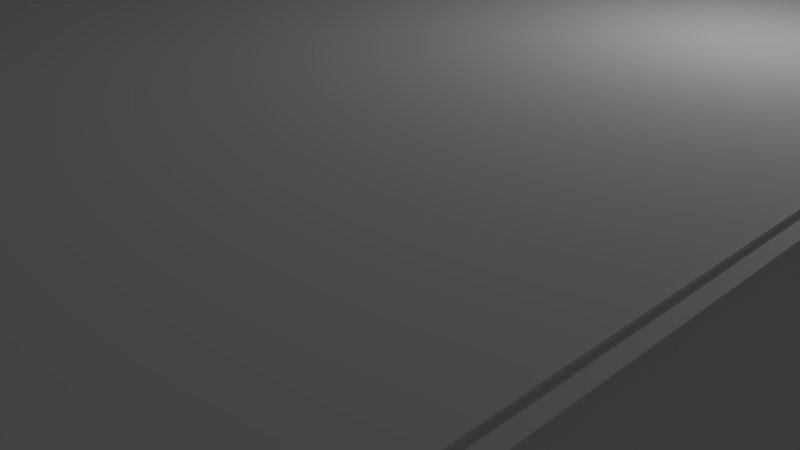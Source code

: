 # Source: house.blend  (saved by Blender 2.80.75; exported with 4.5.12 LTS)
import bpy
from mathutils import Matrix  # noqa: F401  (used for matrix-valued properties, if any)

bpy.ops.wm.read_factory_settings(use_empty=True)
scene = bpy.context.scene
scene.name = 'Scene'

# ---- collections
col_collection_1 = bpy.data.collections.new('Collection 1'); scene.collection.children.link(col_collection_1)

# ---- materials (node trees are filled in below, after node groups)
mat_material = bpy.data.materials.new('Material')
mat_material.alpha_threshold = 0.0
mat_material.use_transparent_shadow = False
mat_material.roughness = 0.5
mat_material.line_color = (0.0, 0.0, 0.0, 1.0)

# ---- material node trees

# ---- world
world_world = bpy.data.worlds.new('World'); scene.world = world_world
world_world.color = (0.05088, 0.05088, 0.05088)
world_world.use_sun_shadow = False
world_world.sun_shadow_jitter_overblur = 0.0
world_world.cycles.sampling_method = 'MANUAL'
world_world.cycles.sample_map_resolution = 256

# ---- cameras
cam_camera = bpy.data.cameras.new('Camera')
cam_camera.clip_end = 100.0
cam_camera.lens = 35.0
cam_camera.sensor_width = 32.0
cam_camera.sensor_height = 18.0
cam_camera.ortho_scale = 7.314
cam_camera.dof.focus_distance = 0.0
cam_camera.dof.aperture_fstop = 128.0

# ---- lights
light_lamp = bpy.data.lights.new('Lamp', 'POINT')
light_lamp.transmission_factor = 0.0
light_lamp.cutoff_distance = 30.0
light_lamp.energy = 100.0
light_lamp.shadow_buffer_clip_start = 1.001
light_lamp.shadow_soft_size = 0.1
light_lamp.shadow_maximum_resolution = 0.006
light_lamp.use_absolute_resolution = True
light_lamp.cycles.use_multiple_importance_sampling = False

# ---- meshes
me_cube = bpy.data.meshes.new('Cube')
me_cube.from_pydata([(1.0, 1.0, -1.0), (1.0, -1.0, -1.0), (-1.0, -1.0, -1.0), (-1.0, 1.0, -1.0), (1.0, 1.0, 1.0), (1.0, -1.0, 1.0), (-1.0, -1.0, 1.0), (-1.0, 1.0, 1.0), (-0.3161, 1.0, -1.0), (-0.5884, 1.0, -1.0), (-0.3161, -1.0, -1.0), (-0.5884, -1.0, -1.0), (-0.3161, 1.0, 1.0), (-0.5884, 1.0, 1.0), (-0.3161, -1.0, 1.0), (-0.5884, -1.0, 1.0), (1.0, 1.0, 0.7718), (1.0, -1.0, 0.7718), (-1.0, -1.0, 0.7718), (-1.0, 1.0, 0.7718), (-0.3161, -1.0, 0.7718), (-0.5884, -1.0, 0.7718), (-0.3161, 1.0, 0.7718), (-0.5884, 1.0, 0.7718), (1.022, -1.025, 0.9786), (-1.022, -1.025, 0.9786), (1.022, 1.017, 0.9786), (-1.022, 1.017, 0.9786)], [], [(9, 11, 2, 3), (16, 4, 5, 17), (21, 15, 6, 18), (18, 6, 7, 19), (23, 9, 3, 19), (0, 1, 10, 8), (8, 10, 11, 9), (17, 5, 14, 20), (20, 14, 15, 21), (16, 0, 8, 22), (22, 8, 9, 23), (0, 16, 17, 1), (11, 21, 18, 2), (2, 18, 19, 3), (13, 23, 19, 7), (1, 17, 20, 10), (4, 16, 22, 12), (12, 22, 23, 13), (25, 24, 26, 27)])
_uv = me_cube.uv_layers.new(name='UVMap')
_uv.uv.foreach_set('vector', [0.0, 0.0, 0.0, 0.0, 0.0, 0.0, 0.0, 0.0, 0.0, 0.0, 0.0, 0.0, 0.0, 0.0, 0.0, 0.0, 0.0, 0.0, 0.0, 0.0, 0.0, 0.0, 0.0, 0.0, 0.0, 0.0, 0.0, 0.0, 0.0, 0.0, 0.0, 0.0, 0.0, 0.0, 0.0, 0.0, 0.0, 0.0, 0.0, 0.0, 0.0, 0.0, 0.0, 0.0, 0.0, 0.0, 0.0, 0.0, 0.0, 0.0, 0.0, 0.0, 0.0, 0.0, 0.0, 0.0, 0.0, 0.0, 0.0, 0.0, 0.0, 0.0, 0.0, 0.0, 0.0, 0.0, 0.0, 0.0, 0.0, 0.0, 0.0, 0.0, 0.0, 0.0, 0.0, 0.0, 0.0, 0.0, 0.0, 0.0, 0.0, 0.0, 0.0, 0.0, 0.0, 0.0, 0.0, 0.0, 0.0, 0.0, 0.0, 0.0, 0.0, 0.0, 0.0, 0.0, 0.0, 0.0, 0.0, 0.0, 0.0, 0.0, 0.0, 0.0, 0.0, 0.0, 0.0, 0.0, 0.0, 0.0, 0.0, 0.0, 0.0, 0.0, 0.0, 0.0, 0.0, 0.0, 0.0, 0.0, 0.0, 0.0, 0.0, 0.0, 0.0, 0.0, 0.0, 0.0, 0.0, 0.0, 0.0, 0.0, 0.0, 0.0, 0.0, 0.0, 0.0, 0.0, 0.0, 0.0, 0.0, 0.0, 0.0, 0.0, 0.0007666, 0.5548, 0.4466, 0.5551, 0.4499, 0.9989, 9.993e-05, 0.9989])
me_cube.materials.append(mat_material)
me_cube.use_remesh_preserve_volume = False
me_cube.use_remesh_preserve_attributes = False
me_cube.use_mirror_vertex_groups = False
me_cube.update()

# ---- objects
ob_cube = bpy.data.objects.new('Cube', me_cube)
ob_lamp = bpy.data.objects.new('Lamp', light_lamp)
ob_camera = bpy.data.objects.new('Camera', cam_camera)

# ---- transforms, parenting, visibility, modifiers, constraints
ob_cube.location = (0.0, 0.0, 1.686)
ob_cube.scale = (5.904, 6.323, 1.685)
ob_cube.lock_rotations_4d = False
ob_cube.empty_display_type = 'ARROWS'
ob_cube.lineart.crease_threshold = 0.0
ob_lamp.location = (4.076, 1.005, 5.904)
ob_lamp.rotation_euler = (0.6503, 0.05522, 1.866)
ob_lamp.lock_rotations_4d = False
ob_lamp.empty_display_type = 'ARROWS'
ob_lamp.color = (0.0, 0.0, 0.0, 0.0)
ob_lamp.lineart.crease_threshold = 0.0
ob_camera.location = (7.481, -6.508, 5.344)
ob_camera.rotation_euler = (1.109, 0.01082, 0.8149)
ob_camera.lock_rotations_4d = False
ob_camera.empty_display_type = 'ARROWS'
ob_camera.color = (0.0, 0.0, 0.0, 0.0)
ob_camera.display_type = 'WIRE'
ob_camera.lineart.crease_threshold = 0.0

# ---- collection membership
col_collection_1.objects.link(ob_cube)
col_collection_1.objects.link(ob_lamp)
col_collection_1.objects.link(ob_camera)

# ---- scene / render settings (as saved in the file)
scene.camera = ob_camera
scene.frame_start = 1; scene.frame_end = 250; scene.frame_set(178)
scene.render.engine = 'BLENDER_EEVEE_NEXT'
scene.render.image_settings.color_mode = 'RGB'
scene.render.image_settings.compression = 90
scene.render.resolution_percentage = 50
scene.render.dither_intensity = 0.0
scene.render.bake_margin = 2
scene.cycles.use_denoising = False
scene.cycles.samples = 10
scene.cycles.sampling_pattern = 'TABULATED_SOBOL'
scene.cycles.light_sampling_threshold = 0.0
scene.cycles.use_adaptive_sampling = False
scene.cycles.use_light_tree = False
scene.cycles.blur_glossy = 0.0
scene.cycles.volume_bounces = 1
scene.cycles.pixel_filter_type = 'GAUSSIAN'
scene.cycles.sample_clamp_indirect = 0.0
scene.view_settings.view_transform = 'Standard'
bpy.context.view_layer.update()
